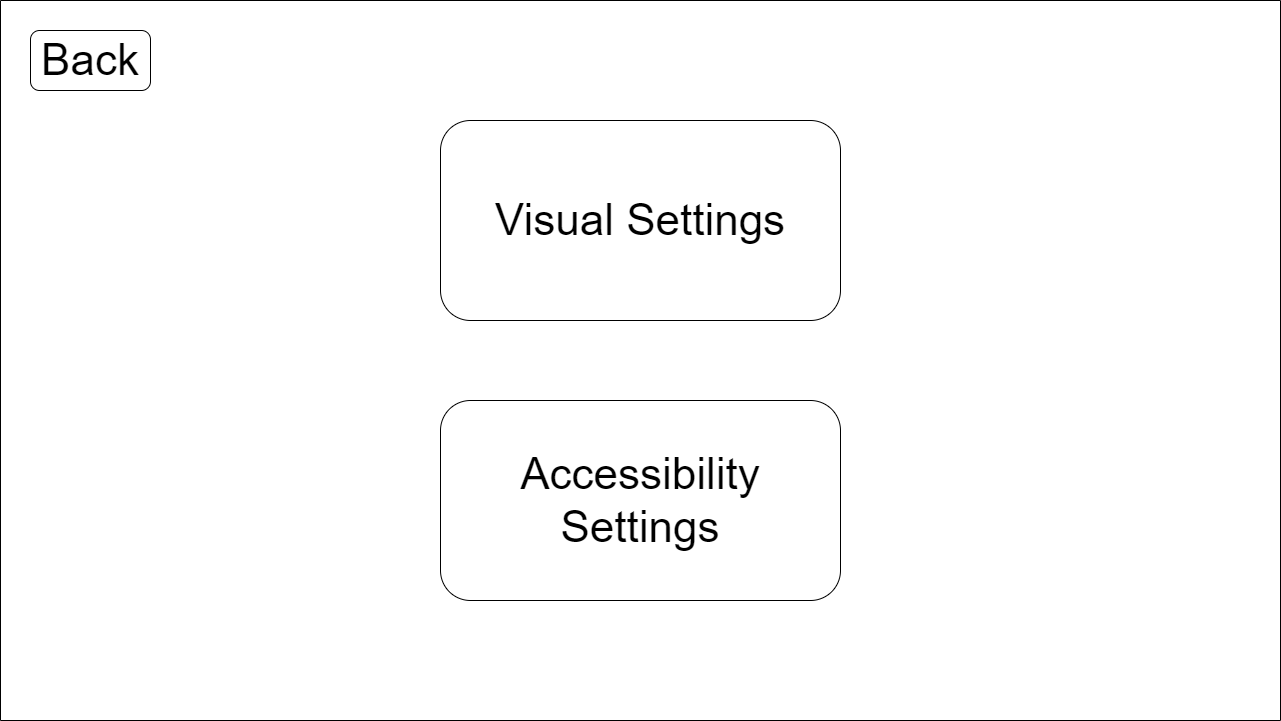

The diagram above was exported from draw.io. Its source (the exported page's mxGraphModel, read from the mxfile embedded in the PNG):
<mxGraphModel dx="1422" dy="903" grid="1" gridSize="10" guides="1" tooltips="1" connect="1" arrows="1" fold="1" page="1" pageScale="1" pageWidth="827" pageHeight="1169" math="0" shadow="0">
  <root>
    <mxCell id="FUbFAXUJCERLR2pTmydD-0" />
    <mxCell id="FUbFAXUJCERLR2pTmydD-1" parent="FUbFAXUJCERLR2pTmydD-0" />
    <mxCell id="C2yXPKMaesrYYUX-etZh-0" value="" style="swimlane;startSize=0;fontSize=44;" parent="FUbFAXUJCERLR2pTmydD-1" vertex="1">
      <mxGeometry width="1280" height="720" as="geometry">
        <mxRectangle width="50" height="40" as="alternateBounds" />
      </mxGeometry>
    </mxCell>
    <mxCell id="C2yXPKMaesrYYUX-etZh-1" value="Visual Settings" style="rounded=1;whiteSpace=wrap;html=1;fontSize=44;" parent="C2yXPKMaesrYYUX-etZh-0" vertex="1">
      <mxGeometry x="440" y="120" width="400" height="200" as="geometry" />
    </mxCell>
    <mxCell id="C2yXPKMaesrYYUX-etZh-2" value="Accessibility Settings" style="rounded=1;whiteSpace=wrap;html=1;fontSize=44;" parent="C2yXPKMaesrYYUX-etZh-0" vertex="1">
      <mxGeometry x="440" y="400" width="400" height="200" as="geometry" />
    </mxCell>
    <mxCell id="C2yXPKMaesrYYUX-etZh-4" value="Back" style="rounded=1;whiteSpace=wrap;html=1;fontSize=44;" parent="C2yXPKMaesrYYUX-etZh-0" vertex="1">
      <mxGeometry x="30" y="30" width="120" height="60" as="geometry" />
    </mxCell>
  </root>
</mxGraphModel>